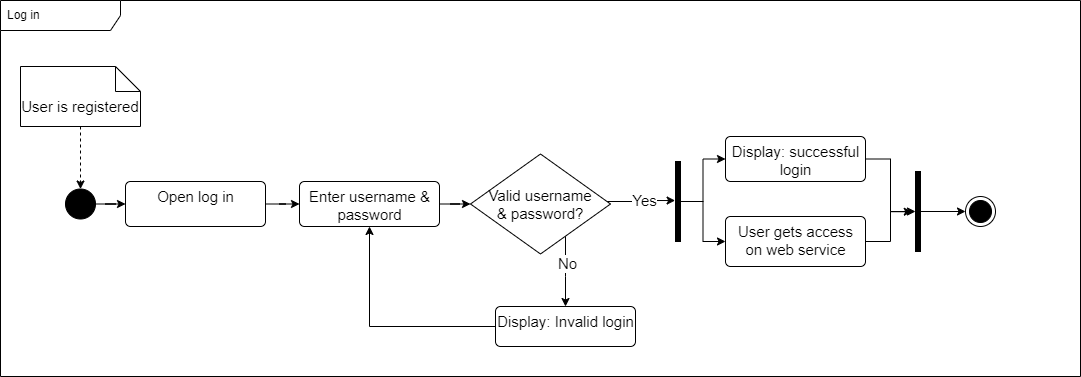

The diagram above was exported from draw.io. Its source (the exported page's mxGraphModel, read from the mxfile embedded in the PNG):
<mxGraphModel dx="1422" dy="762" grid="1" gridSize="10" guides="1" tooltips="1" connect="1" arrows="1" fold="1" page="1" pageScale="1" pageWidth="1169" pageHeight="827" math="0" shadow="0">
  <root>
    <mxCell id="0" />
    <mxCell id="1" parent="0" />
    <mxCell id="XuAJh3-KPJ_3yuD2fymr-39" style="edgeStyle=orthogonalEdgeStyle;rounded=0;orthogonalLoop=1;jettySize=auto;html=1;entryX=0;entryY=0.5;entryDx=0;entryDy=0;strokeWidth=1;fontSize=15;" parent="1" source="XuAJh3-KPJ_3yuD2fymr-20" target="XuAJh3-KPJ_3yuD2fymr-32" edge="1">
      <mxGeometry relative="1" as="geometry" />
    </mxCell>
    <mxCell id="XuAJh3-KPJ_3yuD2fymr-20" value="" style="ellipse;fillColor=strokeColor;strokeWidth=1;fontSize=15;" parent="1" vertex="1">
      <mxGeometry x="105" y="278.5" width="30" height="30" as="geometry" />
    </mxCell>
    <mxCell id="XuAJh3-KPJ_3yuD2fymr-21" value="" style="ellipse;html=1;shape=endState;fillColor=strokeColor;strokeWidth=1;fontSize=15;" parent="1" vertex="1">
      <mxGeometry x="1005" y="286" width="30" height="30" as="geometry" />
    </mxCell>
    <mxCell id="XuAJh3-KPJ_3yuD2fymr-24" value="Log in" style="shape=umlFrame;whiteSpace=wrap;html=1;width=120;height=30;boundedLbl=1;verticalAlign=middle;align=left;spacingLeft=5;" parent="1" vertex="1">
      <mxGeometry x="40" y="90" width="1080" height="376" as="geometry" />
    </mxCell>
    <mxCell id="XuAJh3-KPJ_3yuD2fymr-67" style="edgeStyle=orthogonalEdgeStyle;rounded=0;orthogonalLoop=1;jettySize=auto;html=1;strokeWidth=1;fontSize=15;" parent="1" source="XuAJh3-KPJ_3yuD2fymr-25" target="XuAJh3-KPJ_3yuD2fymr-50" edge="1">
      <mxGeometry relative="1" as="geometry" />
    </mxCell>
    <mxCell id="XuAJh3-KPJ_3yuD2fymr-25" value="User gets access &lt;br&gt;on web service" style="html=1;align=center;verticalAlign=top;rounded=1;absoluteArcSize=1;arcSize=10;dashed=0;strokeWidth=1;fontSize=15;" parent="1" vertex="1">
      <mxGeometry x="765" y="306" width="140" height="50" as="geometry" />
    </mxCell>
    <mxCell id="XuAJh3-KPJ_3yuD2fymr-44" style="edgeStyle=orthogonalEdgeStyle;rounded=0;orthogonalLoop=1;jettySize=auto;html=1;entryX=0;entryY=0.5;entryDx=0;entryDy=0;strokeWidth=1;fontSize=15;" parent="1" source="XuAJh3-KPJ_3yuD2fymr-29" target="XuAJh3-KPJ_3yuD2fymr-43" edge="1">
      <mxGeometry relative="1" as="geometry" />
    </mxCell>
    <mxCell id="XuAJh3-KPJ_3yuD2fymr-29" value="Enter username &amp;amp; &lt;br style=&quot;font-size: 15px;&quot;&gt;password" style="html=1;align=center;verticalAlign=top;rounded=1;absoluteArcSize=1;arcSize=10;dashed=0;strokeWidth=1;fontSize=15;" parent="1" vertex="1">
      <mxGeometry x="339" y="271" width="140" height="45" as="geometry" />
    </mxCell>
    <mxCell id="XuAJh3-KPJ_3yuD2fymr-68" style="edgeStyle=orthogonalEdgeStyle;rounded=0;orthogonalLoop=1;jettySize=auto;html=1;entryX=-0.652;entryY=0.503;entryDx=0;entryDy=0;entryPerimeter=0;strokeWidth=1;fontSize=15;" parent="1" source="XuAJh3-KPJ_3yuD2fymr-31" target="XuAJh3-KPJ_3yuD2fymr-50" edge="1">
      <mxGeometry relative="1" as="geometry" />
    </mxCell>
    <mxCell id="XuAJh3-KPJ_3yuD2fymr-31" value="Display: successful &lt;br&gt;login" style="html=1;align=center;verticalAlign=top;rounded=1;absoluteArcSize=1;arcSize=10;dashed=0;strokeWidth=1;fontSize=15;" parent="1" vertex="1">
      <mxGeometry x="765" y="226" width="140" height="45" as="geometry" />
    </mxCell>
    <mxCell id="XuAJh3-KPJ_3yuD2fymr-40" style="edgeStyle=orthogonalEdgeStyle;rounded=0;orthogonalLoop=1;jettySize=auto;html=1;entryX=0;entryY=0.5;entryDx=0;entryDy=0;strokeWidth=1;fontSize=15;" parent="1" source="XuAJh3-KPJ_3yuD2fymr-32" target="XuAJh3-KPJ_3yuD2fymr-29" edge="1">
      <mxGeometry relative="1" as="geometry" />
    </mxCell>
    <mxCell id="XuAJh3-KPJ_3yuD2fymr-32" value="Open log in" style="html=1;align=center;verticalAlign=top;rounded=1;absoluteArcSize=1;arcSize=10;dashed=0;strokeWidth=1;fontSize=15;" parent="1" vertex="1">
      <mxGeometry x="165" y="271" width="140" height="45" as="geometry" />
    </mxCell>
    <mxCell id="XuAJh3-KPJ_3yuD2fymr-38" style="edgeStyle=orthogonalEdgeStyle;rounded=0;orthogonalLoop=1;jettySize=auto;html=1;entryX=0.5;entryY=0;entryDx=0;entryDy=0;dashed=1;strokeWidth=1;fontSize=15;" parent="1" source="XuAJh3-KPJ_3yuD2fymr-34" target="XuAJh3-KPJ_3yuD2fymr-20" edge="1">
      <mxGeometry relative="1" as="geometry" />
    </mxCell>
    <mxCell id="XuAJh3-KPJ_3yuD2fymr-34" value="User is registered&lt;br style=&quot;font-size: 15px;&quot;&gt;" style="shape=note2;boundedLbl=1;whiteSpace=wrap;html=1;size=25;verticalAlign=top;align=center;strokeWidth=1;fontSize=15;" parent="1" vertex="1">
      <mxGeometry x="60" y="156" width="120" height="60" as="geometry" />
    </mxCell>
    <mxCell id="XuAJh3-KPJ_3yuD2fymr-48" style="edgeStyle=orthogonalEdgeStyle;rounded=0;orthogonalLoop=1;jettySize=auto;html=1;strokeWidth=1;fontSize=15;entryX=-0.077;entryY=0.488;entryDx=0;entryDy=0;entryPerimeter=0;" parent="1" target="XuAJh3-KPJ_3yuD2fymr-49" edge="1">
      <mxGeometry relative="1" as="geometry">
        <mxPoint x="630" y="291" as="sourcePoint" />
        <mxPoint x="755" y="291" as="targetPoint" />
      </mxGeometry>
    </mxCell>
    <mxCell id="XuAJh3-KPJ_3yuD2fymr-58" value="Yes" style="edgeLabel;html=1;align=center;verticalAlign=middle;resizable=0;points=[];fontSize=15;" parent="XuAJh3-KPJ_3yuD2fymr-48" vertex="1" connectable="0">
      <mxGeometry x="0.2556" y="1" relative="1" as="geometry">
        <mxPoint as="offset" />
      </mxGeometry>
    </mxCell>
    <mxCell id="XuAJh3-KPJ_3yuD2fymr-60" style="edgeStyle=orthogonalEdgeStyle;rounded=0;orthogonalLoop=1;jettySize=auto;html=1;strokeWidth=1;fontSize=15;" parent="1" source="XuAJh3-KPJ_3yuD2fymr-43" edge="1">
      <mxGeometry relative="1" as="geometry">
        <mxPoint x="605" y="396" as="targetPoint" />
        <Array as="points">
          <mxPoint x="605" y="366" />
          <mxPoint x="605" y="366" />
        </Array>
      </mxGeometry>
    </mxCell>
    <mxCell id="XuAJh3-KPJ_3yuD2fymr-62" value="No" style="edgeLabel;html=1;align=center;verticalAlign=middle;resizable=0;points=[];fontSize=15;" parent="XuAJh3-KPJ_3yuD2fymr-60" vertex="1" connectable="0">
      <mxGeometry x="-0.2283" y="1" relative="1" as="geometry">
        <mxPoint as="offset" />
      </mxGeometry>
    </mxCell>
    <mxCell id="XuAJh3-KPJ_3yuD2fymr-43" value="Valid username &#10;&amp; password?" style="rhombus;strokeWidth=1;fontSize=15;" parent="1" vertex="1">
      <mxGeometry x="510" y="243.5" width="140" height="100" as="geometry" />
    </mxCell>
    <mxCell id="XuAJh3-KPJ_3yuD2fymr-65" style="edgeStyle=orthogonalEdgeStyle;rounded=0;orthogonalLoop=1;jettySize=auto;html=1;entryX=0;entryY=0.5;entryDx=0;entryDy=0;strokeWidth=1;fontSize=15;" parent="1" source="XuAJh3-KPJ_3yuD2fymr-49" target="XuAJh3-KPJ_3yuD2fymr-31" edge="1">
      <mxGeometry relative="1" as="geometry" />
    </mxCell>
    <mxCell id="XuAJh3-KPJ_3yuD2fymr-66" style="edgeStyle=orthogonalEdgeStyle;rounded=0;orthogonalLoop=1;jettySize=auto;html=1;entryX=0;entryY=0.5;entryDx=0;entryDy=0;strokeWidth=1;fontSize=15;" parent="1" source="XuAJh3-KPJ_3yuD2fymr-49" target="XuAJh3-KPJ_3yuD2fymr-25" edge="1">
      <mxGeometry relative="1" as="geometry" />
    </mxCell>
    <mxCell id="XuAJh3-KPJ_3yuD2fymr-49" value="" style="html=1;points=[];perimeter=orthogonalPerimeter;fillColor=strokeColor;strokeWidth=1;fontSize=15;" parent="1" vertex="1">
      <mxGeometry x="715" y="251" width="5" height="80" as="geometry" />
    </mxCell>
    <mxCell id="XuAJh3-KPJ_3yuD2fymr-69" style="edgeStyle=orthogonalEdgeStyle;rounded=0;orthogonalLoop=1;jettySize=auto;html=1;strokeWidth=1;fontSize=15;" parent="1" source="XuAJh3-KPJ_3yuD2fymr-50" target="XuAJh3-KPJ_3yuD2fymr-21" edge="1">
      <mxGeometry relative="1" as="geometry" />
    </mxCell>
    <mxCell id="XuAJh3-KPJ_3yuD2fymr-50" value="" style="html=1;points=[];perimeter=orthogonalPerimeter;fillColor=strokeColor;strokeWidth=1;fontSize=15;" parent="1" vertex="1">
      <mxGeometry x="954.9999999999999" y="261" width="5" height="80" as="geometry" />
    </mxCell>
    <mxCell id="XuAJh3-KPJ_3yuD2fymr-64" style="edgeStyle=orthogonalEdgeStyle;rounded=0;orthogonalLoop=1;jettySize=auto;html=1;entryX=0.5;entryY=1;entryDx=0;entryDy=0;strokeWidth=1;fontSize=15;" parent="1" source="XuAJh3-KPJ_3yuD2fymr-63" target="XuAJh3-KPJ_3yuD2fymr-29" edge="1">
      <mxGeometry relative="1" as="geometry" />
    </mxCell>
    <mxCell id="XuAJh3-KPJ_3yuD2fymr-63" value="Display: Invalid login" style="html=1;align=center;verticalAlign=top;rounded=1;absoluteArcSize=1;arcSize=10;dashed=0;strokeWidth=1;fontSize=15;" parent="1" vertex="1">
      <mxGeometry x="535" y="396" width="140" height="40" as="geometry" />
    </mxCell>
  </root>
</mxGraphModel>